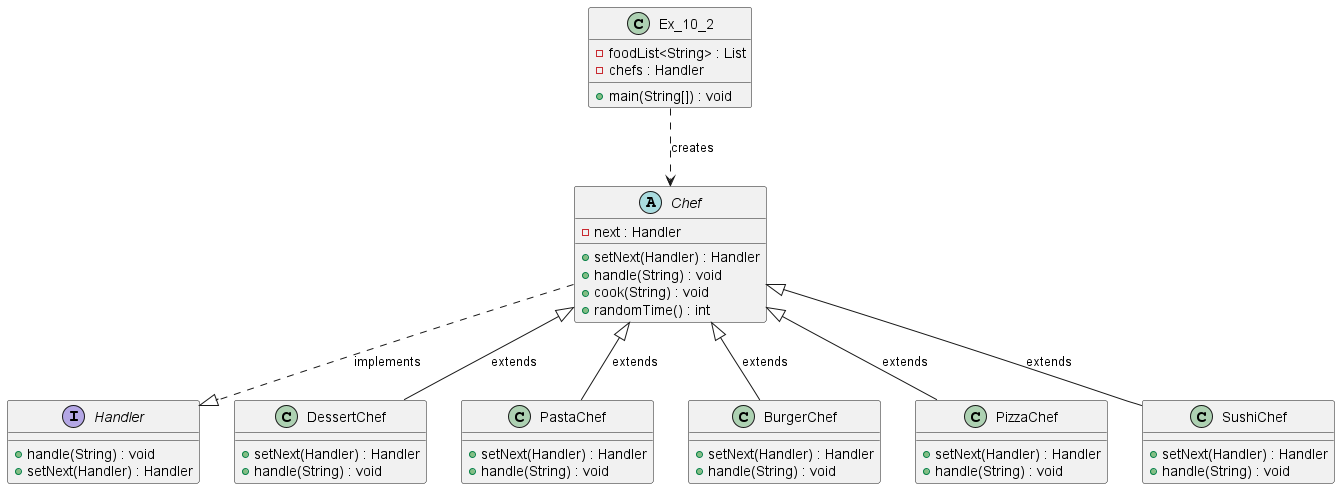

The diagram above was rendered by PlantUML. Its source (embedded in the PNG):
@startuml diagram_10_2

class Ex_10_2 {
    - foodList<String> : List
    - chefs : Handler

    + main(String[]) : void
}

interface Handler {
    + handle(String) : void
    + setNext(Handler) : Handler
}

abstract class Chef {
    - next : Handler

    + setNext(Handler) : Handler
    + handle(String) : void
    + cook(String) : void
    + randomTime() : int
}

class DessertChef {
    + setNext(Handler) : Handler
    + handle(String) : void
}

class PastaChef {
    + setNext(Handler) : Handler
    + handle(String) : void
}

class BurgerChef{
    + setNext(Handler) : Handler
    + handle(String) : void
}

class PizzaChef {
    + setNext(Handler) : Handler
    + handle(String) : void
}

class SushiChef {
    + setNext(Handler) : Handler
    + handle(String) : void
}


Ex_10_2 ..> Chef : creates


Chef <|-- DessertChef : extends
Chef <|-- PastaChef : extends
Chef <|-- BurgerChef : extends
Chef <|-- PizzaChef : extends
Chef <|-- SushiChef : extends

Chef ..|> Handler : implements

@enduml